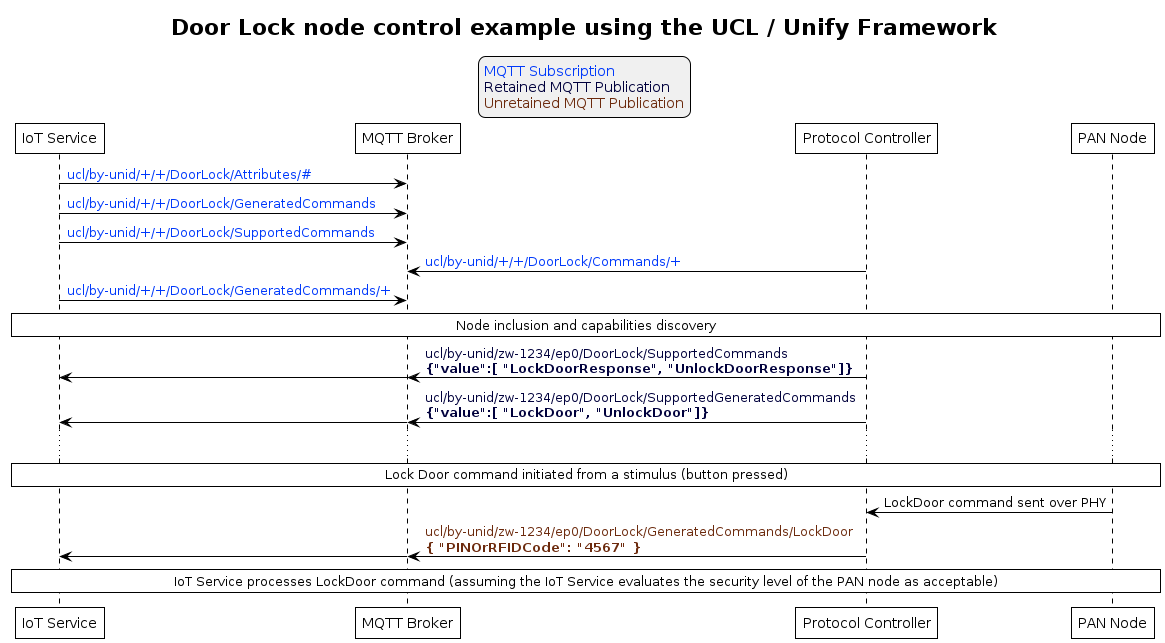

The diagram above was rendered by PlantUML. Its source (embedded in the PNG):
@startuml inline_umlgraph_4.png
' Allows to do simultaneous transmissions
!pragma teoz true

' Style for the diagram
!theme plain
skinparam LegendBackgroundColor #F0F0F0

title Door Lock node control example using the UCL / Unify Framework

legend top
<font color=#0039FB>MQTT Subscription</font>
<font color=#00003C>Retained MQTT Publication</font>
<font color=#6C2A0D>Unretained MQTT Publication</font>
endlegend

' List of participants
participant "IoT Service" as iot_service
participant "MQTT Broker" as mqtt_broker
participant "Protocol Controller" as protocol_controller
participant "PAN Node" as pan_node

iot_service -> mqtt_broker: <font color=#0039FB>ucl/by-unid/+/+/DoorLock/Attributes/#</font>
iot_service -> mqtt_broker: <font color=#0039FB>ucl/by-unid/+/+/DoorLock/GeneratedCommands</font>
iot_service -> mqtt_broker: <font color=#0039FB>ucl/by-unid/+/+/DoorLock/SupportedCommands</font>
protocol_controller -> mqtt_broker: <font color=#0039FB>ucl/by-unid/+/+/DoorLock/Commands/+</font>
iot_service -> mqtt_broker: <font color=#0039FB>ucl/by-unid/+/+/DoorLock/GeneratedCommands/+</font>

rnote over iot_service, pan_node: Node inclusion and capabilities discovery

protocol_controller -> mqtt_broker : <font color=#00003C>ucl/by-unid/zw-1234/ep0/DoorLock/SupportedCommands \n<font color=#00003C><b>{"value":[ "LockDoorResponse", "UnlockDoorResponse"]}</b>
& mqtt_broker -> iot_service
protocol_controller -> mqtt_broker : <font color=#00003C>ucl/by-unid/zw-1234/ep0/DoorLock/SupportedGeneratedCommands \n<font color=#00003C><b>{"value":[ "LockDoor", "UnlockDoor"]}</b>
& mqtt_broker -> iot_service
...
rnote over iot_service, pan_node: Lock Door command initiated from a stimulus (button pressed)

pan_node -> protocol_controller : LockDoor command sent over PHY
protocol_controller -> mqtt_broker : <font color=#6C2A0D>ucl/by-unid/zw-1234/ep0/DoorLock/GeneratedCommands/LockDoor \n<font color=#6C2A0D><b>{ "PINOrRFIDCode": "4567" }</b>
& mqtt_broker -> iot_service
rnote over iot_service, pan_node: IoT Service processes LockDoor command (assuming the IoT Service evaluates the security level of the PAN node as acceptable)
@enduml